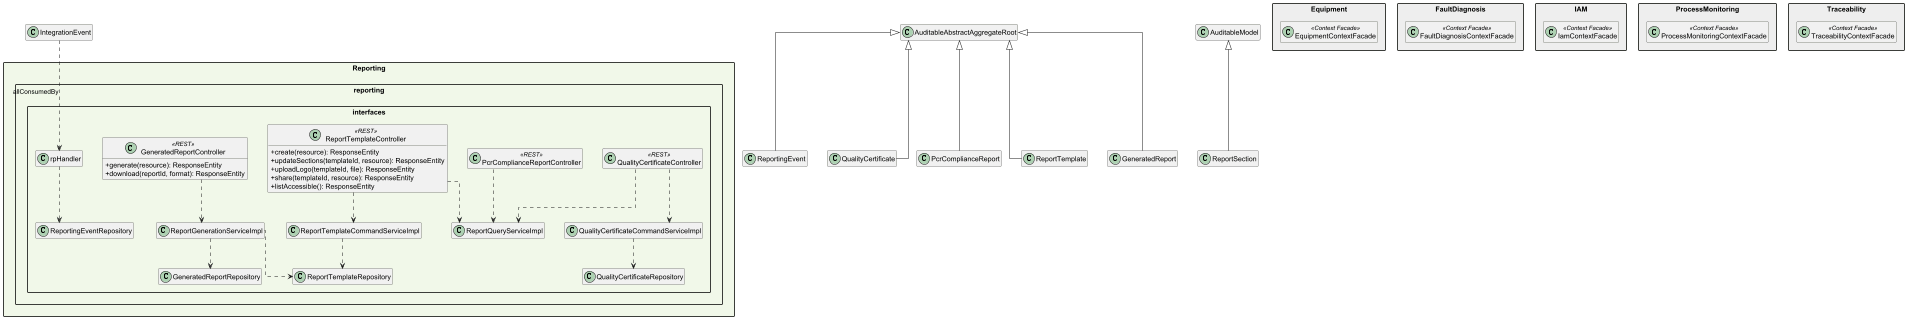

The diagram above was rendered by PlantUML. Its source (embedded in the PNG):
@startuml EdgeWatch_Reporting_Interfaces
skinparam packageStyle rectangle
skinparam classAttributeIconSize 0
skinparam linetype ortho
skinparam nodesep 40
skinparam ranksep 60
hide empty members


package "Reporting" #F1F8E9 {

    package "reporting.interfaces" {
        class QualityCertificateController <<REST>>
        class PcrComplianceReportController <<REST>>
        class ReportTemplateController <<REST>> {
            + create(resource): ResponseEntity
            + updateSections(templateId, resource): ResponseEntity
            + uploadLogo(templateId, file): ResponseEntity
            + share(templateId, resource): ResponseEntity
            + listAccessible(): ResponseEntity
        }
        class GeneratedReportController <<REST>> {
            + generate(resource): ResponseEntity
            + download(reportId, format): ResponseEntity
        }
        QualityCertificateController ..> QualityCertificateCommandServiceImpl
        QualityCertificateController ..> ReportQueryServiceImpl
        ReportTemplateController ..> ReportQueryServiceImpl
        PcrComplianceReportController ..> ReportQueryServiceImpl
        ReportTemplateController ..> ReportTemplateCommandServiceImpl
        GeneratedReportController ..> ReportGenerationServiceImpl
        rpHandler ..> ReportingEventRepository
        QualityCertificateCommandServiceImpl ..> QualityCertificateRepository
        ReportTemplateCommandServiceImpl ..> ReportTemplateRepository
        ReportGenerationServiceImpl ..> ReportTemplateRepository
        ReportGenerationServiceImpl ..> GeneratedReportRepository
    }
}

package "Equipment" #EEEEEE {
    class EquipmentContextFacade <<Context Facade>>
}
package "FaultDiagnosis" #EEEEEE {
    class FaultDiagnosisContextFacade <<Context Facade>>
}
package "IAM" #EEEEEE {
    class IamContextFacade <<Context Facade>>
}
package "ProcessMonitoring" #EEEEEE {
    class ProcessMonitoringContextFacade <<Context Facade>>
}
package "Traceability" #EEEEEE {
    class TraceabilityContextFacade <<Context Facade>>
}

IntegrationEvent ..> rpHandler : allConsumedBy
AuditableAbstractAggregateRoot <|-- ReportingEvent
AuditableAbstractAggregateRoot <|-- QualityCertificate
AuditableAbstractAggregateRoot <|-- PcrComplianceReport
AuditableAbstractAggregateRoot <|-- ReportTemplate
AuditableAbstractAggregateRoot <|-- GeneratedReport
AuditableModel <|-- ReportSection

@enduml